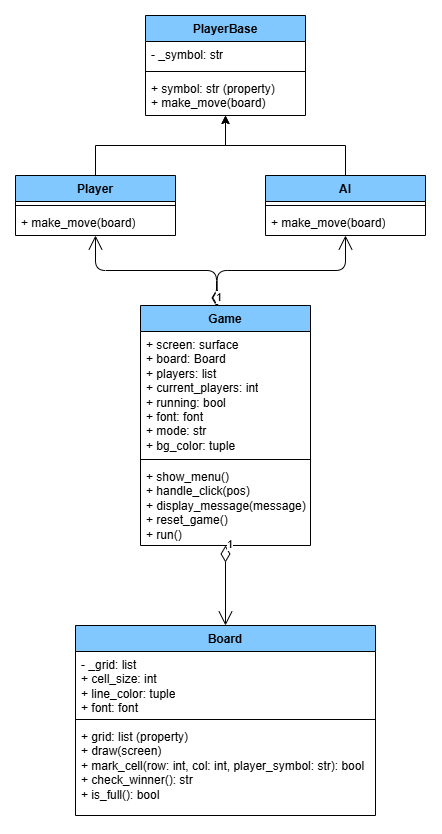

The diagram above was exported from draw.io. Its source (the exported page's mxGraphModel, read from the mxfile embedded in the PNG):
<mxGraphModel dx="1689" dy="1523" grid="1" gridSize="10" guides="1" tooltips="1" connect="1" arrows="1" fold="1" page="1" pageScale="1" pageWidth="827" pageHeight="1169" math="0" shadow="0">
  <root>
    <mxCell id="0" />
    <mxCell id="1" parent="0" />
    <mxCell id="xNvevYsYj7xasPaFHGSW-1" value="PlayerBase" style="swimlane;fontStyle=1;align=center;verticalAlign=top;childLayout=stackLayout;horizontal=1;startSize=26;horizontalStack=0;resizeParent=1;resizeParentMax=0;resizeLast=0;collapsible=1;marginBottom=0;whiteSpace=wrap;html=1;fillColor=#80C8FF;" parent="1" vertex="1">
      <mxGeometry x="110" y="-120" width="160" height="100" as="geometry" />
    </mxCell>
    <mxCell id="xNvevYsYj7xasPaFHGSW-2" value="- _symbol: str" style="text;strokeColor=none;fillColor=none;align=left;verticalAlign=top;spacingLeft=4;spacingRight=4;overflow=hidden;rotatable=0;points=[[0,0.5],[1,0.5]];portConstraint=eastwest;whiteSpace=wrap;html=1;" parent="xNvevYsYj7xasPaFHGSW-1" vertex="1">
      <mxGeometry y="26" width="160" height="26" as="geometry" />
    </mxCell>
    <mxCell id="xNvevYsYj7xasPaFHGSW-3" value="" style="line;strokeWidth=1;fillColor=none;align=left;verticalAlign=middle;spacingTop=-1;spacingLeft=3;spacingRight=3;rotatable=0;labelPosition=right;points=[];portConstraint=eastwest;strokeColor=inherit;" parent="xNvevYsYj7xasPaFHGSW-1" vertex="1">
      <mxGeometry y="52" width="160" height="8" as="geometry" />
    </mxCell>
    <mxCell id="xNvevYsYj7xasPaFHGSW-4" value="+ symbol: str (property)&lt;div&gt;+ make_move(board)&lt;br&gt;&lt;div&gt;&lt;br&gt;&lt;/div&gt;&lt;/div&gt;" style="text;strokeColor=none;fillColor=none;align=left;verticalAlign=top;spacingLeft=4;spacingRight=4;overflow=hidden;rotatable=0;points=[[0,0.5],[1,0.5]];portConstraint=eastwest;whiteSpace=wrap;html=1;" parent="xNvevYsYj7xasPaFHGSW-1" vertex="1">
      <mxGeometry y="60" width="160" height="40" as="geometry" />
    </mxCell>
    <mxCell id="xNvevYsYj7xasPaFHGSW-22" style="edgeStyle=orthogonalEdgeStyle;rounded=0;orthogonalLoop=1;jettySize=auto;html=1;" parent="1" source="xNvevYsYj7xasPaFHGSW-5" target="xNvevYsYj7xasPaFHGSW-1" edge="1">
      <mxGeometry relative="1" as="geometry" />
    </mxCell>
    <mxCell id="xNvevYsYj7xasPaFHGSW-5" value="Player" style="swimlane;fontStyle=1;align=center;verticalAlign=top;childLayout=stackLayout;horizontal=1;startSize=26;horizontalStack=0;resizeParent=1;resizeParentMax=0;resizeLast=0;collapsible=1;marginBottom=0;whiteSpace=wrap;html=1;fillColor=#80C8FF;" parent="1" vertex="1">
      <mxGeometry x="-20" y="40" width="160" height="60" as="geometry" />
    </mxCell>
    <mxCell id="xNvevYsYj7xasPaFHGSW-7" value="" style="line;strokeWidth=1;fillColor=none;align=left;verticalAlign=middle;spacingTop=-1;spacingLeft=3;spacingRight=3;rotatable=0;labelPosition=right;points=[];portConstraint=eastwest;strokeColor=inherit;" parent="xNvevYsYj7xasPaFHGSW-5" vertex="1">
      <mxGeometry y="26" width="160" height="8" as="geometry" />
    </mxCell>
    <mxCell id="xNvevYsYj7xasPaFHGSW-8" value="+ make_move(board)" style="text;strokeColor=none;fillColor=none;align=left;verticalAlign=top;spacingLeft=4;spacingRight=4;overflow=hidden;rotatable=0;points=[[0,0.5],[1,0.5]];portConstraint=eastwest;whiteSpace=wrap;html=1;" parent="xNvevYsYj7xasPaFHGSW-5" vertex="1">
      <mxGeometry y="34" width="160" height="26" as="geometry" />
    </mxCell>
    <mxCell id="xNvevYsYj7xasPaFHGSW-23" style="edgeStyle=orthogonalEdgeStyle;rounded=0;orthogonalLoop=1;jettySize=auto;html=1;" parent="1" source="xNvevYsYj7xasPaFHGSW-9" target="xNvevYsYj7xasPaFHGSW-1" edge="1">
      <mxGeometry relative="1" as="geometry" />
    </mxCell>
    <mxCell id="xNvevYsYj7xasPaFHGSW-9" value="AI" style="swimlane;fontStyle=1;align=center;verticalAlign=top;childLayout=stackLayout;horizontal=1;startSize=26;horizontalStack=0;resizeParent=1;resizeParentMax=0;resizeLast=0;collapsible=1;marginBottom=0;whiteSpace=wrap;html=1;fillColor=#80C8FF;" parent="1" vertex="1">
      <mxGeometry x="230" y="40" width="160" height="60" as="geometry" />
    </mxCell>
    <mxCell id="xNvevYsYj7xasPaFHGSW-11" value="" style="line;strokeWidth=1;fillColor=none;align=left;verticalAlign=middle;spacingTop=-1;spacingLeft=3;spacingRight=3;rotatable=0;labelPosition=right;points=[];portConstraint=eastwest;strokeColor=inherit;" parent="xNvevYsYj7xasPaFHGSW-9" vertex="1">
      <mxGeometry y="26" width="160" height="8" as="geometry" />
    </mxCell>
    <mxCell id="xNvevYsYj7xasPaFHGSW-12" value="+ make_move(board)" style="text;strokeColor=none;fillColor=none;align=left;verticalAlign=top;spacingLeft=4;spacingRight=4;overflow=hidden;rotatable=0;points=[[0,0.5],[1,0.5]];portConstraint=eastwest;whiteSpace=wrap;html=1;" parent="xNvevYsYj7xasPaFHGSW-9" vertex="1">
      <mxGeometry y="34" width="160" height="26" as="geometry" />
    </mxCell>
    <mxCell id="xNvevYsYj7xasPaFHGSW-13" value="Game" style="swimlane;fontStyle=1;align=center;verticalAlign=top;childLayout=stackLayout;horizontal=1;startSize=26;horizontalStack=0;resizeParent=1;resizeParentMax=0;resizeLast=0;collapsible=1;marginBottom=0;whiteSpace=wrap;html=1;fillColor=#80C8FF;" parent="1" vertex="1">
      <mxGeometry x="105" y="170" width="170" height="240" as="geometry" />
    </mxCell>
    <mxCell id="xNvevYsYj7xasPaFHGSW-14" value="+ screen: surface&lt;div&gt;+ board: Board&lt;/div&gt;&lt;div&gt;+ players: list&lt;/div&gt;&lt;div&gt;+ current_players: int&lt;/div&gt;&lt;div&gt;+ running: bool&lt;/div&gt;&lt;div&gt;+ font: font&lt;/div&gt;&lt;div&gt;+ mode: str&lt;/div&gt;&lt;div&gt;+ bg_color: tuple&lt;br&gt;&lt;div&gt;&lt;br&gt;&lt;/div&gt;&lt;/div&gt;" style="text;strokeColor=none;fillColor=none;align=left;verticalAlign=top;spacingLeft=4;spacingRight=4;overflow=hidden;rotatable=0;points=[[0,0.5],[1,0.5]];portConstraint=eastwest;whiteSpace=wrap;html=1;" parent="xNvevYsYj7xasPaFHGSW-13" vertex="1">
      <mxGeometry y="26" width="170" height="124" as="geometry" />
    </mxCell>
    <mxCell id="xNvevYsYj7xasPaFHGSW-15" value="" style="line;strokeWidth=1;fillColor=none;align=left;verticalAlign=middle;spacingTop=-1;spacingLeft=3;spacingRight=3;rotatable=0;labelPosition=right;points=[];portConstraint=eastwest;strokeColor=inherit;" parent="xNvevYsYj7xasPaFHGSW-13" vertex="1">
      <mxGeometry y="150" width="170" height="8" as="geometry" />
    </mxCell>
    <mxCell id="xNvevYsYj7xasPaFHGSW-16" value="+ show_menu()&lt;div&gt;+ handle_click(pos)&lt;/div&gt;&lt;div&gt;+ display_message(message)&lt;/div&gt;&lt;div&gt;+ reset_game()&lt;/div&gt;&lt;div&gt;+ run()&lt;/div&gt;" style="text;strokeColor=none;fillColor=none;align=left;verticalAlign=top;spacingLeft=4;spacingRight=4;overflow=hidden;rotatable=0;points=[[0,0.5],[1,0.5]];portConstraint=eastwest;whiteSpace=wrap;html=1;" parent="xNvevYsYj7xasPaFHGSW-13" vertex="1">
      <mxGeometry y="158" width="170" height="82" as="geometry" />
    </mxCell>
    <mxCell id="xNvevYsYj7xasPaFHGSW-17" value="Board" style="swimlane;fontStyle=1;align=center;verticalAlign=top;childLayout=stackLayout;horizontal=1;startSize=26;horizontalStack=0;resizeParent=1;resizeParentMax=0;resizeLast=0;collapsible=1;marginBottom=0;whiteSpace=wrap;html=1;fillColor=#80C8FF;" parent="1" vertex="1">
      <mxGeometry x="40" y="490" width="300" height="190" as="geometry" />
    </mxCell>
    <mxCell id="xNvevYsYj7xasPaFHGSW-18" value="- _grid: list&lt;div&gt;+ cell_size: int&lt;/div&gt;&lt;div&gt;+ line_color: tuple&lt;/div&gt;&lt;div&gt;+ font: font&lt;/div&gt;" style="text;strokeColor=none;fillColor=none;align=left;verticalAlign=top;spacingLeft=4;spacingRight=4;overflow=hidden;rotatable=0;points=[[0,0.5],[1,0.5]];portConstraint=eastwest;whiteSpace=wrap;html=1;" parent="xNvevYsYj7xasPaFHGSW-17" vertex="1">
      <mxGeometry y="26" width="300" height="64" as="geometry" />
    </mxCell>
    <mxCell id="xNvevYsYj7xasPaFHGSW-19" value="" style="line;strokeWidth=1;fillColor=none;align=left;verticalAlign=middle;spacingTop=-1;spacingLeft=3;spacingRight=3;rotatable=0;labelPosition=right;points=[];portConstraint=eastwest;strokeColor=inherit;" parent="xNvevYsYj7xasPaFHGSW-17" vertex="1">
      <mxGeometry y="90" width="300" height="8" as="geometry" />
    </mxCell>
    <mxCell id="xNvevYsYj7xasPaFHGSW-20" value="+ grid: list (property)&lt;div&gt;+ draw(screen)&lt;/div&gt;&lt;div&gt;+ mark_cell(row: int, col: int, player_symbol: str): bool&lt;/div&gt;&lt;div&gt;+ check_winner(): str&lt;/div&gt;&lt;div&gt;+ is_full(): bool&lt;/div&gt;" style="text;strokeColor=none;fillColor=none;align=left;verticalAlign=top;spacingLeft=4;spacingRight=4;overflow=hidden;rotatable=0;points=[[0,0.5],[1,0.5]];portConstraint=eastwest;whiteSpace=wrap;html=1;" parent="xNvevYsYj7xasPaFHGSW-17" vertex="1">
      <mxGeometry y="98" width="300" height="92" as="geometry" />
    </mxCell>
    <mxCell id="3" value="1" style="endArrow=open;html=1;endSize=12;startArrow=diamondThin;startSize=14;startFill=0;edgeStyle=orthogonalEdgeStyle;align=left;verticalAlign=bottom;exitX=0.447;exitY=0.004;exitDx=0;exitDy=0;exitPerimeter=0;" parent="1" source="xNvevYsYj7xasPaFHGSW-13" target="xNvevYsYj7xasPaFHGSW-5" edge="1">
      <mxGeometry x="-1" y="3" relative="1" as="geometry">
        <mxPoint x="140" y="150" as="sourcePoint" />
        <mxPoint x="300" y="150" as="targetPoint" />
      </mxGeometry>
    </mxCell>
    <mxCell id="4" value="1" style="endArrow=open;html=1;endSize=12;startArrow=diamondThin;startSize=14;startFill=0;edgeStyle=orthogonalEdgeStyle;align=left;verticalAlign=bottom;exitX=0.451;exitY=0.003;exitDx=0;exitDy=0;exitPerimeter=0;" parent="1" source="xNvevYsYj7xasPaFHGSW-13" target="xNvevYsYj7xasPaFHGSW-9" edge="1">
      <mxGeometry x="-1" y="3" relative="1" as="geometry">
        <mxPoint x="150" y="160" as="sourcePoint" />
        <mxPoint x="310" y="160" as="targetPoint" />
      </mxGeometry>
    </mxCell>
    <mxCell id="6" value="1" style="endArrow=open;html=1;endSize=12;startArrow=diamondThin;startSize=14;startFill=0;edgeStyle=orthogonalEdgeStyle;align=left;verticalAlign=bottom;entryX=0.5;entryY=0;entryDx=0;entryDy=0;" parent="1" source="xNvevYsYj7xasPaFHGSW-13" target="xNvevYsYj7xasPaFHGSW-17" edge="1">
      <mxGeometry x="-0.816" relative="1" as="geometry">
        <mxPoint x="190" y="440" as="sourcePoint" />
        <mxPoint x="450" y="470" as="targetPoint" />
        <mxPoint as="offset" />
      </mxGeometry>
    </mxCell>
  </root>
</mxGraphModel>